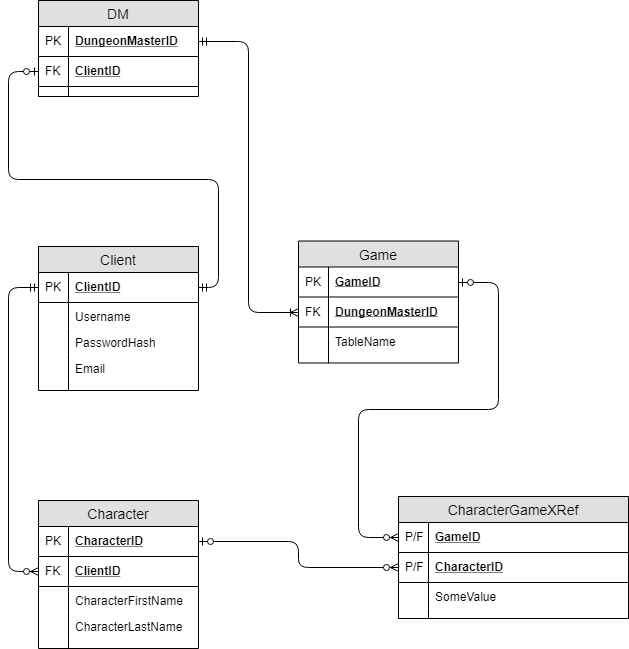

The diagram above was exported from draw.io. Its source (the exported page's mxGraphModel, read from the mxfile embedded in the PNG):
<mxGraphModel dx="1408" dy="748" grid="1" gridSize="10" guides="1" tooltips="1" connect="1" arrows="1" fold="1" page="1" pageScale="1" pageWidth="850" pageHeight="1100" math="0" shadow="0">
  <root>
    <mxCell id="vQ8qxoGjmU9pKl6HZNGO-0" />
    <mxCell id="vQ8qxoGjmU9pKl6HZNGO-1" parent="vQ8qxoGjmU9pKl6HZNGO-0" />
    <mxCell id="hID6RKHoGJ2E82IXsYXz-0" value="Client" style="swimlane;fontStyle=0;childLayout=stackLayout;horizontal=1;startSize=26;fillColor=#e0e0e0;horizontalStack=0;resizeParent=1;resizeParentMax=0;resizeLast=0;collapsible=1;marginBottom=0;swimlaneFillColor=#ffffff;align=center;fontSize=14;" parent="vQ8qxoGjmU9pKl6HZNGO-1" vertex="1">
      <mxGeometry x="40" y="396" width="160" height="144" as="geometry" />
    </mxCell>
    <mxCell id="hID6RKHoGJ2E82IXsYXz-1" value="ClientID" style="shape=partialRectangle;top=0;left=0;right=0;bottom=1;align=left;verticalAlign=middle;fillColor=none;spacingLeft=34;spacingRight=4;overflow=hidden;rotatable=0;points=[[0,0.5],[1,0.5]];portConstraint=eastwest;dropTarget=0;fontStyle=5;fontSize=12;" parent="hID6RKHoGJ2E82IXsYXz-0" vertex="1">
      <mxGeometry y="26" width="160" height="30" as="geometry" />
    </mxCell>
    <mxCell id="hID6RKHoGJ2E82IXsYXz-2" value="PK" style="shape=partialRectangle;top=0;left=0;bottom=0;fillColor=none;align=left;verticalAlign=middle;spacingLeft=4;spacingRight=4;overflow=hidden;rotatable=0;points=[];portConstraint=eastwest;part=1;fontSize=12;" parent="hID6RKHoGJ2E82IXsYXz-1" vertex="1" connectable="0">
      <mxGeometry width="30" height="30" as="geometry" />
    </mxCell>
    <mxCell id="hID6RKHoGJ2E82IXsYXz-3" value="Username" style="shape=partialRectangle;top=0;left=0;right=0;bottom=0;align=left;verticalAlign=top;fillColor=none;spacingLeft=34;spacingRight=4;overflow=hidden;rotatable=0;points=[[0,0.5],[1,0.5]];portConstraint=eastwest;dropTarget=0;fontSize=12;" parent="hID6RKHoGJ2E82IXsYXz-0" vertex="1">
      <mxGeometry y="56" width="160" height="26" as="geometry" />
    </mxCell>
    <mxCell id="hID6RKHoGJ2E82IXsYXz-4" value="" style="shape=partialRectangle;top=0;left=0;bottom=0;fillColor=none;align=left;verticalAlign=top;spacingLeft=4;spacingRight=4;overflow=hidden;rotatable=0;points=[];portConstraint=eastwest;part=1;fontSize=12;" parent="hID6RKHoGJ2E82IXsYXz-3" vertex="1" connectable="0">
      <mxGeometry width="30" height="26" as="geometry" />
    </mxCell>
    <mxCell id="hID6RKHoGJ2E82IXsYXz-5" value="PasswordHash" style="shape=partialRectangle;top=0;left=0;right=0;bottom=0;align=left;verticalAlign=top;fillColor=none;spacingLeft=34;spacingRight=4;overflow=hidden;rotatable=0;points=[[0,0.5],[1,0.5]];portConstraint=eastwest;dropTarget=0;fontSize=12;" parent="hID6RKHoGJ2E82IXsYXz-0" vertex="1">
      <mxGeometry y="82" width="160" height="26" as="geometry" />
    </mxCell>
    <mxCell id="hID6RKHoGJ2E82IXsYXz-6" value="" style="shape=partialRectangle;top=0;left=0;bottom=0;fillColor=none;align=left;verticalAlign=top;spacingLeft=4;spacingRight=4;overflow=hidden;rotatable=0;points=[];portConstraint=eastwest;part=1;fontSize=12;" parent="hID6RKHoGJ2E82IXsYXz-5" vertex="1" connectable="0">
      <mxGeometry width="30" height="26" as="geometry" />
    </mxCell>
    <mxCell id="hID6RKHoGJ2E82IXsYXz-7" value="Email" style="shape=partialRectangle;top=0;left=0;right=0;bottom=0;align=left;verticalAlign=top;fillColor=none;spacingLeft=34;spacingRight=4;overflow=hidden;rotatable=0;points=[[0,0.5],[1,0.5]];portConstraint=eastwest;dropTarget=0;fontSize=12;" parent="hID6RKHoGJ2E82IXsYXz-0" vertex="1">
      <mxGeometry y="108" width="160" height="26" as="geometry" />
    </mxCell>
    <mxCell id="hID6RKHoGJ2E82IXsYXz-8" value="" style="shape=partialRectangle;top=0;left=0;bottom=0;fillColor=none;align=left;verticalAlign=top;spacingLeft=4;spacingRight=4;overflow=hidden;rotatable=0;points=[];portConstraint=eastwest;part=1;fontSize=12;" parent="hID6RKHoGJ2E82IXsYXz-7" vertex="1" connectable="0">
      <mxGeometry width="30" height="26" as="geometry" />
    </mxCell>
    <mxCell id="hID6RKHoGJ2E82IXsYXz-9" value="" style="shape=partialRectangle;top=0;left=0;right=0;bottom=0;align=left;verticalAlign=top;fillColor=none;spacingLeft=34;spacingRight=4;overflow=hidden;rotatable=0;points=[[0,0.5],[1,0.5]];portConstraint=eastwest;dropTarget=0;fontSize=12;" parent="hID6RKHoGJ2E82IXsYXz-0" vertex="1">
      <mxGeometry y="134" width="160" height="10" as="geometry" />
    </mxCell>
    <mxCell id="hID6RKHoGJ2E82IXsYXz-10" value="" style="shape=partialRectangle;top=0;left=0;bottom=0;fillColor=none;align=left;verticalAlign=top;spacingLeft=4;spacingRight=4;overflow=hidden;rotatable=0;points=[];portConstraint=eastwest;part=1;fontSize=12;" parent="hID6RKHoGJ2E82IXsYXz-9" vertex="1" connectable="0">
      <mxGeometry width="30" height="10" as="geometry" />
    </mxCell>
    <mxCell id="hID6RKHoGJ2E82IXsYXz-11" value="Game" style="swimlane;fontStyle=0;childLayout=stackLayout;horizontal=1;startSize=26;fillColor=#e0e0e0;horizontalStack=0;resizeParent=1;resizeParentMax=0;resizeLast=0;collapsible=1;marginBottom=0;swimlaneFillColor=#ffffff;align=center;fontSize=14;" parent="vQ8qxoGjmU9pKl6HZNGO-1" vertex="1">
      <mxGeometry x="300" y="390.5" width="160" height="122" as="geometry" />
    </mxCell>
    <mxCell id="hID6RKHoGJ2E82IXsYXz-12" value="GameID" style="shape=partialRectangle;top=0;left=0;right=0;bottom=1;align=left;verticalAlign=middle;fillColor=none;spacingLeft=34;spacingRight=4;overflow=hidden;rotatable=0;points=[[0,0.5],[1,0.5]];portConstraint=eastwest;dropTarget=0;fontStyle=5;fontSize=12;" parent="hID6RKHoGJ2E82IXsYXz-11" vertex="1">
      <mxGeometry y="26" width="160" height="30" as="geometry" />
    </mxCell>
    <mxCell id="hID6RKHoGJ2E82IXsYXz-13" value="PK" style="shape=partialRectangle;top=0;left=0;bottom=0;fillColor=none;align=left;verticalAlign=middle;spacingLeft=4;spacingRight=4;overflow=hidden;rotatable=0;points=[];portConstraint=eastwest;part=1;fontSize=12;" parent="hID6RKHoGJ2E82IXsYXz-12" vertex="1" connectable="0">
      <mxGeometry width="30" height="30" as="geometry" />
    </mxCell>
    <mxCell id="hID6RKHoGJ2E82IXsYXz-48" value="DungeonMasterID" style="shape=partialRectangle;top=0;left=0;right=0;bottom=1;align=left;verticalAlign=middle;fillColor=none;spacingLeft=34;spacingRight=4;overflow=hidden;rotatable=0;points=[[0,0.5],[1,0.5]];portConstraint=eastwest;dropTarget=0;fontStyle=5;fontSize=12;" parent="hID6RKHoGJ2E82IXsYXz-11" vertex="1">
      <mxGeometry y="56" width="160" height="30" as="geometry" />
    </mxCell>
    <mxCell id="hID6RKHoGJ2E82IXsYXz-49" value="FK" style="shape=partialRectangle;top=0;left=0;bottom=0;fillColor=none;align=left;verticalAlign=middle;spacingLeft=4;spacingRight=4;overflow=hidden;rotatable=0;points=[];portConstraint=eastwest;part=1;fontSize=12;" parent="hID6RKHoGJ2E82IXsYXz-48" vertex="1" connectable="0">
      <mxGeometry width="30" height="30" as="geometry" />
    </mxCell>
    <mxCell id="hID6RKHoGJ2E82IXsYXz-14" value="TableName" style="shape=partialRectangle;top=0;left=0;right=0;bottom=0;align=left;verticalAlign=top;fillColor=none;spacingLeft=34;spacingRight=4;overflow=hidden;rotatable=0;points=[[0,0.5],[1,0.5]];portConstraint=eastwest;dropTarget=0;fontSize=12;" parent="hID6RKHoGJ2E82IXsYXz-11" vertex="1">
      <mxGeometry y="86" width="160" height="26" as="geometry" />
    </mxCell>
    <mxCell id="hID6RKHoGJ2E82IXsYXz-15" value="" style="shape=partialRectangle;top=0;left=0;bottom=0;fillColor=none;align=left;verticalAlign=top;spacingLeft=4;spacingRight=4;overflow=hidden;rotatable=0;points=[];portConstraint=eastwest;part=1;fontSize=12;" parent="hID6RKHoGJ2E82IXsYXz-14" vertex="1" connectable="0">
      <mxGeometry width="30" height="26" as="geometry" />
    </mxCell>
    <mxCell id="hID6RKHoGJ2E82IXsYXz-20" value="" style="shape=partialRectangle;top=0;left=0;right=0;bottom=0;align=left;verticalAlign=top;fillColor=none;spacingLeft=34;spacingRight=4;overflow=hidden;rotatable=0;points=[[0,0.5],[1,0.5]];portConstraint=eastwest;dropTarget=0;fontSize=12;" parent="hID6RKHoGJ2E82IXsYXz-11" vertex="1">
      <mxGeometry y="112" width="160" height="10" as="geometry" />
    </mxCell>
    <mxCell id="hID6RKHoGJ2E82IXsYXz-21" value="" style="shape=partialRectangle;top=0;left=0;bottom=0;fillColor=none;align=left;verticalAlign=top;spacingLeft=4;spacingRight=4;overflow=hidden;rotatable=0;points=[];portConstraint=eastwest;part=1;fontSize=12;" parent="hID6RKHoGJ2E82IXsYXz-20" vertex="1" connectable="0">
      <mxGeometry width="30" height="10" as="geometry" />
    </mxCell>
    <mxCell id="hID6RKHoGJ2E82IXsYXz-24" value="Character" style="swimlane;fontStyle=0;childLayout=stackLayout;horizontal=1;startSize=26;fillColor=#e0e0e0;horizontalStack=0;resizeParent=1;resizeParentMax=0;resizeLast=0;collapsible=1;marginBottom=0;swimlaneFillColor=#ffffff;align=center;fontSize=14;" parent="vQ8qxoGjmU9pKl6HZNGO-1" vertex="1">
      <mxGeometry x="40" y="650" width="160" height="148" as="geometry" />
    </mxCell>
    <mxCell id="hID6RKHoGJ2E82IXsYXz-25" value="CharacterID" style="shape=partialRectangle;top=0;left=0;right=0;bottom=1;align=left;verticalAlign=middle;fillColor=none;spacingLeft=34;spacingRight=4;overflow=hidden;rotatable=0;points=[[0,0.5],[1,0.5]];portConstraint=eastwest;dropTarget=0;fontStyle=5;fontSize=12;" parent="hID6RKHoGJ2E82IXsYXz-24" vertex="1">
      <mxGeometry y="26" width="160" height="30" as="geometry" />
    </mxCell>
    <mxCell id="hID6RKHoGJ2E82IXsYXz-26" value="PK" style="shape=partialRectangle;top=0;left=0;bottom=0;fillColor=none;align=left;verticalAlign=middle;spacingLeft=4;spacingRight=4;overflow=hidden;rotatable=0;points=[];portConstraint=eastwest;part=1;fontSize=12;" parent="hID6RKHoGJ2E82IXsYXz-25" vertex="1" connectable="0">
      <mxGeometry width="30" height="30" as="geometry" />
    </mxCell>
    <mxCell id="hID6RKHoGJ2E82IXsYXz-35" value="ClientID" style="shape=partialRectangle;top=0;left=0;right=0;bottom=1;align=left;verticalAlign=middle;fillColor=none;spacingLeft=34;spacingRight=4;overflow=hidden;rotatable=0;points=[[0,0.5],[1,0.5]];portConstraint=eastwest;dropTarget=0;fontStyle=5;fontSize=12;" parent="hID6RKHoGJ2E82IXsYXz-24" vertex="1">
      <mxGeometry y="56" width="160" height="30" as="geometry" />
    </mxCell>
    <mxCell id="hID6RKHoGJ2E82IXsYXz-36" value="FK" style="shape=partialRectangle;top=0;left=0;bottom=0;fillColor=none;align=left;verticalAlign=middle;spacingLeft=4;spacingRight=4;overflow=hidden;rotatable=0;points=[];portConstraint=eastwest;part=1;fontSize=12;" parent="hID6RKHoGJ2E82IXsYXz-35" vertex="1" connectable="0">
      <mxGeometry width="30" height="30" as="geometry" />
    </mxCell>
    <mxCell id="hID6RKHoGJ2E82IXsYXz-27" value="CharacterFirstName" style="shape=partialRectangle;top=0;left=0;right=0;bottom=0;align=left;verticalAlign=top;fillColor=none;spacingLeft=34;spacingRight=4;overflow=hidden;rotatable=0;points=[[0,0.5],[1,0.5]];portConstraint=eastwest;dropTarget=0;fontSize=12;" parent="hID6RKHoGJ2E82IXsYXz-24" vertex="1">
      <mxGeometry y="86" width="160" height="26" as="geometry" />
    </mxCell>
    <mxCell id="hID6RKHoGJ2E82IXsYXz-28" value="" style="shape=partialRectangle;top=0;left=0;bottom=0;fillColor=none;align=left;verticalAlign=top;spacingLeft=4;spacingRight=4;overflow=hidden;rotatable=0;points=[];portConstraint=eastwest;part=1;fontSize=12;" parent="hID6RKHoGJ2E82IXsYXz-27" vertex="1" connectable="0">
      <mxGeometry width="30" height="26" as="geometry" />
    </mxCell>
    <mxCell id="hID6RKHoGJ2E82IXsYXz-29" value="CharacterLastName" style="shape=partialRectangle;top=0;left=0;right=0;bottom=0;align=left;verticalAlign=top;fillColor=none;spacingLeft=34;spacingRight=4;overflow=hidden;rotatable=0;points=[[0,0.5],[1,0.5]];portConstraint=eastwest;dropTarget=0;fontSize=12;" parent="hID6RKHoGJ2E82IXsYXz-24" vertex="1">
      <mxGeometry y="112" width="160" height="26" as="geometry" />
    </mxCell>
    <mxCell id="hID6RKHoGJ2E82IXsYXz-30" value="" style="shape=partialRectangle;top=0;left=0;bottom=0;fillColor=none;align=left;verticalAlign=top;spacingLeft=4;spacingRight=4;overflow=hidden;rotatable=0;points=[];portConstraint=eastwest;part=1;fontSize=12;" parent="hID6RKHoGJ2E82IXsYXz-29" vertex="1" connectable="0">
      <mxGeometry width="30" height="26" as="geometry" />
    </mxCell>
    <mxCell id="hID6RKHoGJ2E82IXsYXz-33" value="" style="shape=partialRectangle;top=0;left=0;right=0;bottom=0;align=left;verticalAlign=top;fillColor=none;spacingLeft=34;spacingRight=4;overflow=hidden;rotatable=0;points=[[0,0.5],[1,0.5]];portConstraint=eastwest;dropTarget=0;fontSize=12;" parent="hID6RKHoGJ2E82IXsYXz-24" vertex="1">
      <mxGeometry y="138" width="160" height="10" as="geometry" />
    </mxCell>
    <mxCell id="hID6RKHoGJ2E82IXsYXz-34" value="" style="shape=partialRectangle;top=0;left=0;bottom=0;fillColor=none;align=left;verticalAlign=top;spacingLeft=4;spacingRight=4;overflow=hidden;rotatable=0;points=[];portConstraint=eastwest;part=1;fontSize=12;" parent="hID6RKHoGJ2E82IXsYXz-33" vertex="1" connectable="0">
      <mxGeometry width="30" height="10" as="geometry" />
    </mxCell>
    <mxCell id="hID6RKHoGJ2E82IXsYXz-58" value="DM" style="swimlane;fontStyle=0;childLayout=stackLayout;horizontal=1;startSize=26;fillColor=#e0e0e0;horizontalStack=0;resizeParent=1;resizeParentMax=0;resizeLast=0;collapsible=1;marginBottom=0;swimlaneFillColor=#ffffff;align=center;fontSize=14;" parent="vQ8qxoGjmU9pKl6HZNGO-1" vertex="1">
      <mxGeometry x="40" y="150" width="160" height="96" as="geometry" />
    </mxCell>
    <mxCell id="hID6RKHoGJ2E82IXsYXz-59" value="DungeonMasterID" style="shape=partialRectangle;top=0;left=0;right=0;bottom=1;align=left;verticalAlign=middle;fillColor=none;spacingLeft=34;spacingRight=4;overflow=hidden;rotatable=0;points=[[0,0.5],[1,0.5]];portConstraint=eastwest;dropTarget=0;fontStyle=5;fontSize=12;" parent="hID6RKHoGJ2E82IXsYXz-58" vertex="1">
      <mxGeometry y="26" width="160" height="30" as="geometry" />
    </mxCell>
    <mxCell id="hID6RKHoGJ2E82IXsYXz-60" value="PK" style="shape=partialRectangle;top=0;left=0;bottom=0;fillColor=none;align=left;verticalAlign=middle;spacingLeft=4;spacingRight=4;overflow=hidden;rotatable=0;points=[];portConstraint=eastwest;part=1;fontSize=12;" parent="hID6RKHoGJ2E82IXsYXz-59" vertex="1" connectable="0">
      <mxGeometry width="30" height="30" as="geometry" />
    </mxCell>
    <mxCell id="hID6RKHoGJ2E82IXsYXz-69" value="ClientID" style="shape=partialRectangle;top=0;left=0;right=0;bottom=1;align=left;verticalAlign=middle;fillColor=none;spacingLeft=34;spacingRight=4;overflow=hidden;rotatable=0;points=[[0,0.5],[1,0.5]];portConstraint=eastwest;dropTarget=0;fontStyle=5;fontSize=12;" parent="hID6RKHoGJ2E82IXsYXz-58" vertex="1">
      <mxGeometry y="56" width="160" height="30" as="geometry" />
    </mxCell>
    <mxCell id="hID6RKHoGJ2E82IXsYXz-70" value="FK" style="shape=partialRectangle;top=0;left=0;bottom=0;fillColor=none;align=left;verticalAlign=middle;spacingLeft=4;spacingRight=4;overflow=hidden;rotatable=0;points=[];portConstraint=eastwest;part=1;fontSize=12;" parent="hID6RKHoGJ2E82IXsYXz-69" vertex="1" connectable="0">
      <mxGeometry width="30" height="30" as="geometry" />
    </mxCell>
    <mxCell id="hID6RKHoGJ2E82IXsYXz-67" value="" style="shape=partialRectangle;top=0;left=0;right=0;bottom=0;align=left;verticalAlign=top;fillColor=none;spacingLeft=34;spacingRight=4;overflow=hidden;rotatable=0;points=[[0,0.5],[1,0.5]];portConstraint=eastwest;dropTarget=0;fontSize=12;" parent="hID6RKHoGJ2E82IXsYXz-58" vertex="1">
      <mxGeometry y="86" width="160" height="10" as="geometry" />
    </mxCell>
    <mxCell id="hID6RKHoGJ2E82IXsYXz-68" value="" style="shape=partialRectangle;top=0;left=0;bottom=0;fillColor=none;align=left;verticalAlign=top;spacingLeft=4;spacingRight=4;overflow=hidden;rotatable=0;points=[];portConstraint=eastwest;part=1;fontSize=12;" parent="hID6RKHoGJ2E82IXsYXz-67" vertex="1" connectable="0">
      <mxGeometry width="30" height="10" as="geometry" />
    </mxCell>
    <mxCell id="hID6RKHoGJ2E82IXsYXz-106" value="CharacterGameXRef" style="swimlane;fontStyle=0;childLayout=stackLayout;horizontal=1;startSize=26;fillColor=#e0e0e0;horizontalStack=0;resizeParent=1;resizeParentMax=0;resizeLast=0;collapsible=1;marginBottom=0;swimlaneFillColor=#ffffff;align=center;fontSize=14;" parent="vQ8qxoGjmU9pKl6HZNGO-1" vertex="1">
      <mxGeometry x="400" y="646" width="230" height="122" as="geometry" />
    </mxCell>
    <mxCell id="hID6RKHoGJ2E82IXsYXz-107" value="GameID" style="shape=partialRectangle;top=0;left=0;right=0;bottom=1;align=left;verticalAlign=middle;fillColor=none;spacingLeft=34;spacingRight=4;overflow=hidden;rotatable=0;points=[[0,0.5],[1,0.5]];portConstraint=eastwest;dropTarget=0;fontStyle=5;fontSize=12;" parent="hID6RKHoGJ2E82IXsYXz-106" vertex="1">
      <mxGeometry y="26" width="230" height="30" as="geometry" />
    </mxCell>
    <mxCell id="hID6RKHoGJ2E82IXsYXz-108" value="P/F" style="shape=partialRectangle;top=0;left=0;bottom=0;fillColor=none;align=left;verticalAlign=middle;spacingLeft=4;spacingRight=4;overflow=hidden;rotatable=0;points=[];portConstraint=eastwest;part=1;fontSize=12;" parent="hID6RKHoGJ2E82IXsYXz-107" vertex="1" connectable="0">
      <mxGeometry width="30" height="30" as="geometry" />
    </mxCell>
    <mxCell id="hID6RKHoGJ2E82IXsYXz-117" value="CharacterID" style="shape=partialRectangle;top=0;left=0;right=0;bottom=1;align=left;verticalAlign=middle;fillColor=none;spacingLeft=34;spacingRight=4;overflow=hidden;rotatable=0;points=[[0,0.5],[1,0.5]];portConstraint=eastwest;dropTarget=0;fontStyle=5;fontSize=12;" parent="hID6RKHoGJ2E82IXsYXz-106" vertex="1">
      <mxGeometry y="56" width="230" height="30" as="geometry" />
    </mxCell>
    <mxCell id="hID6RKHoGJ2E82IXsYXz-118" value="P/F" style="shape=partialRectangle;top=0;left=0;bottom=0;fillColor=none;align=left;verticalAlign=middle;spacingLeft=4;spacingRight=4;overflow=hidden;rotatable=0;points=[];portConstraint=eastwest;part=1;fontSize=12;" parent="hID6RKHoGJ2E82IXsYXz-117" vertex="1" connectable="0">
      <mxGeometry width="30" height="30" as="geometry" />
    </mxCell>
    <mxCell id="hID6RKHoGJ2E82IXsYXz-113" value="SomeValue" style="shape=partialRectangle;top=0;left=0;right=0;bottom=0;align=left;verticalAlign=top;fillColor=none;spacingLeft=34;spacingRight=4;overflow=hidden;rotatable=0;points=[[0,0.5],[1,0.5]];portConstraint=eastwest;dropTarget=0;fontSize=12;" parent="hID6RKHoGJ2E82IXsYXz-106" vertex="1">
      <mxGeometry y="86" width="230" height="26" as="geometry" />
    </mxCell>
    <mxCell id="hID6RKHoGJ2E82IXsYXz-114" value="" style="shape=partialRectangle;top=0;left=0;bottom=0;fillColor=none;align=left;verticalAlign=top;spacingLeft=4;spacingRight=4;overflow=hidden;rotatable=0;points=[];portConstraint=eastwest;part=1;fontSize=12;" parent="hID6RKHoGJ2E82IXsYXz-113" vertex="1" connectable="0">
      <mxGeometry width="30" height="26" as="geometry" />
    </mxCell>
    <mxCell id="hID6RKHoGJ2E82IXsYXz-115" value="" style="shape=partialRectangle;top=0;left=0;right=0;bottom=0;align=left;verticalAlign=top;fillColor=none;spacingLeft=34;spacingRight=4;overflow=hidden;rotatable=0;points=[[0,0.5],[1,0.5]];portConstraint=eastwest;dropTarget=0;fontSize=12;" parent="hID6RKHoGJ2E82IXsYXz-106" vertex="1">
      <mxGeometry y="112" width="230" height="10" as="geometry" />
    </mxCell>
    <mxCell id="hID6RKHoGJ2E82IXsYXz-116" value="" style="shape=partialRectangle;top=0;left=0;bottom=0;fillColor=none;align=left;verticalAlign=top;spacingLeft=4;spacingRight=4;overflow=hidden;rotatable=0;points=[];portConstraint=eastwest;part=1;fontSize=12;" parent="hID6RKHoGJ2E82IXsYXz-115" vertex="1" connectable="0">
      <mxGeometry width="30" height="10" as="geometry" />
    </mxCell>
    <mxCell id="xHpwDFKNOs53it6ol2ao-6" value="" style="edgeStyle=orthogonalEdgeStyle;fontSize=12;html=1;endArrow=ERzeroToMany;startArrow=ERmandOne;entryX=0;entryY=0.5;entryDx=0;entryDy=0;exitX=0;exitY=0.5;exitDx=0;exitDy=0;" edge="1" parent="vQ8qxoGjmU9pKl6HZNGO-1" source="hID6RKHoGJ2E82IXsYXz-1" target="hID6RKHoGJ2E82IXsYXz-35">
      <mxGeometry width="100" height="100" relative="1" as="geometry">
        <mxPoint x="140" y="680" as="sourcePoint" />
        <mxPoint x="240" y="580" as="targetPoint" />
        <Array as="points">
          <mxPoint x="10" y="437" />
          <mxPoint x="10" y="721" />
        </Array>
      </mxGeometry>
    </mxCell>
    <mxCell id="xHpwDFKNOs53it6ol2ao-7" value="" style="edgeStyle=orthogonalEdgeStyle;fontSize=12;html=1;endArrow=ERzeroToOne;startArrow=ERmandOne;entryX=0;entryY=0.5;entryDx=0;entryDy=0;exitX=1;exitY=0.5;exitDx=0;exitDy=0;" edge="1" parent="vQ8qxoGjmU9pKl6HZNGO-1" source="hID6RKHoGJ2E82IXsYXz-1" target="hID6RKHoGJ2E82IXsYXz-69">
      <mxGeometry width="100" height="100" relative="1" as="geometry">
        <mxPoint x="100" y="400" as="sourcePoint" />
        <mxPoint x="200" y="300" as="targetPoint" />
        <Array as="points">
          <mxPoint x="220" y="437" />
          <mxPoint x="220" y="329" />
          <mxPoint x="10" y="329" />
          <mxPoint x="10" y="221" />
        </Array>
      </mxGeometry>
    </mxCell>
    <mxCell id="xHpwDFKNOs53it6ol2ao-14" value="" style="edgeStyle=orthogonalEdgeStyle;fontSize=12;html=1;endArrow=ERzeroToMany;startArrow=ERzeroToOne;exitX=1;exitY=0.5;exitDx=0;exitDy=0;entryX=0;entryY=0.5;entryDx=0;entryDy=0;" edge="1" parent="vQ8qxoGjmU9pKl6HZNGO-1" source="hID6RKHoGJ2E82IXsYXz-25" target="hID6RKHoGJ2E82IXsYXz-117">
      <mxGeometry width="100" height="100" relative="1" as="geometry">
        <mxPoint x="250" y="870" as="sourcePoint" />
        <mxPoint x="350" y="770" as="targetPoint" />
      </mxGeometry>
    </mxCell>
    <mxCell id="xHpwDFKNOs53it6ol2ao-16" value="" style="edgeStyle=orthogonalEdgeStyle;fontSize=12;html=1;endArrow=ERzeroToMany;startArrow=ERzeroToOne;entryX=0;entryY=0.5;entryDx=0;entryDy=0;exitX=1;exitY=0.5;exitDx=0;exitDy=0;" edge="1" parent="vQ8qxoGjmU9pKl6HZNGO-1" source="hID6RKHoGJ2E82IXsYXz-12" target="hID6RKHoGJ2E82IXsYXz-107">
      <mxGeometry width="100" height="100" relative="1" as="geometry">
        <mxPoint x="490" y="650" as="sourcePoint" />
        <mxPoint x="590" y="550" as="targetPoint" />
        <Array as="points">
          <mxPoint x="500" y="432" />
          <mxPoint x="500" y="559" />
          <mxPoint x="360" y="559" />
          <mxPoint x="360" y="687" />
        </Array>
      </mxGeometry>
    </mxCell>
    <mxCell id="xHpwDFKNOs53it6ol2ao-18" value="" style="edgeStyle=orthogonalEdgeStyle;fontSize=12;html=1;endArrow=ERoneToMany;startArrow=ERmandOne;exitX=1;exitY=0.5;exitDx=0;exitDy=0;entryX=0;entryY=0.5;entryDx=0;entryDy=0;" edge="1" parent="vQ8qxoGjmU9pKl6HZNGO-1" source="hID6RKHoGJ2E82IXsYXz-59" target="hID6RKHoGJ2E82IXsYXz-48">
      <mxGeometry width="100" height="100" relative="1" as="geometry">
        <mxPoint x="590" y="540" as="sourcePoint" />
        <mxPoint x="690" y="440" as="targetPoint" />
      </mxGeometry>
    </mxCell>
  </root>
</mxGraphModel>